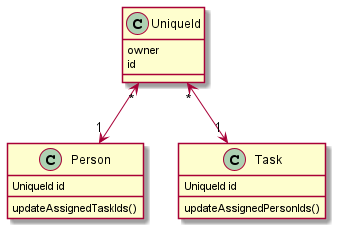

The diagram above was rendered by PlantUML. Its source (embedded in the PNG):
@startuml
'https://plantuml.com/class-diagram

UniqueId "*" <--> "1" Person
UniqueId "*" <--> "1" Task

class UniqueId {
    owner
    id
}

class Person {
    UniqueId id
    updateAssignedTaskIds()
}

class Task {
    UniqueId id
    updateAssignedPersonIds()
}

@enduml